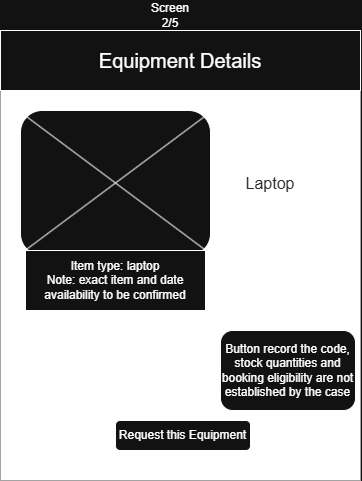

The diagram above was exported from draw.io. Its source (the exported page's mxGraphModel, read from the mxfile embedded in the PNG):
<mxGraphModel dx="1406" dy="780" grid="1" gridSize="10" guides="1" tooltips="1" connect="1" arrows="1" fold="1" page="1" pageScale="1" pageWidth="850" pageHeight="1100" math="0" shadow="0">
  <root>
    <mxCell id="Pf3yCBl636SqLTQbVMgr-0" />
    <mxCell id="Pf3yCBl636SqLTQbVMgr-1" parent="Pf3yCBl636SqLTQbVMgr-0" />
    <mxCell id="Pf3yCBl636SqLTQbVMgr-5" parent="Pf3yCBl636SqLTQbVMgr-1" style="rounded=0;whiteSpace=wrap;html=1;strokeColor=light-dark(#000000,#A3A3A3);fillColor=light-dark(#FFFFFF,#FFFFFF);" value="" vertex="1">
      <mxGeometry height="450" width="360" x="440" y="40" as="geometry" />
    </mxCell>
    <mxCell id="Pf3yCBl636SqLTQbVMgr-6" parent="Pf3yCBl636SqLTQbVMgr-1" style="rounded=0;whiteSpace=wrap;html=1;" value="&lt;font style=&quot;font-size: 20px;&quot;&gt;Equipment Details&lt;/font&gt;" vertex="1">
      <mxGeometry height="60" width="360" x="440" y="40" as="geometry" />
    </mxCell>
    <mxCell id="Pf3yCBl636SqLTQbVMgr-17" parent="Pf3yCBl636SqLTQbVMgr-1" style="text;html=1;whiteSpace=wrap;strokeColor=none;fillColor=none;align=center;verticalAlign=middle;rounded=0;" value="Screen 2/5" vertex="1">
      <mxGeometry height="30" width="60" x="580" y="10" as="geometry" />
    </mxCell>
    <mxCell id="i5Ouex_e7Lb80P8cdF7d-1" parent="Pf3yCBl636SqLTQbVMgr-1" style="rounded=1;whiteSpace=wrap;html=1;roundedPerimeter=1;" value="" vertex="1">
      <mxGeometry height="145" width="190" x="460" y="120" as="geometry" />
    </mxCell>
    <mxCell id="i5Ouex_e7Lb80P8cdF7d-2" parent="Pf3yCBl636SqLTQbVMgr-1" style="text;html=1;whiteSpace=wrap;strokeColor=none;fillColor=none;align=center;verticalAlign=middle;rounded=0;" value="&lt;span style=&quot;color: light-dark(rgb(0, 0, 0), rgb(43, 43, 43));&quot;&gt;&lt;font style=&quot;font-size: 16px;&quot;&gt;Laptop&lt;/font&gt;&lt;/span&gt;" vertex="1">
      <mxGeometry height="30" width="60" x="680" y="177.5" as="geometry" />
    </mxCell>
    <mxCell id="i5Ouex_e7Lb80P8cdF7d-3" parent="Pf3yCBl636SqLTQbVMgr-1" style="rounded=0;whiteSpace=wrap;html=1;" value="Item type: laptop&lt;div&gt;Note: exact item and date availability to be confirmed&lt;/div&gt;" vertex="1">
      <mxGeometry height="60" width="180" x="465" y="260" as="geometry" />
    </mxCell>
    <mxCell id="i5Ouex_e7Lb80P8cdF7d-5" parent="Pf3yCBl636SqLTQbVMgr-1" style="rounded=1;whiteSpace=wrap;html=1;roundedPerimeter=1;" value="Request this Equipment" vertex="1">
      <mxGeometry height="30" width="135" x="555" y="430" as="geometry" />
    </mxCell>
    <mxCell id="i5Ouex_e7Lb80P8cdF7d-6" edge="1" parent="Pf3yCBl636SqLTQbVMgr-1" source="i5Ouex_e7Lb80P8cdF7d-1" style="endArrow=none;html=1;rounded=0;defaultLabelBackgroundColor=gap;exitX=0;exitY=0;exitDx=0;exitDy=0;entryX=1;entryY=1;entryDx=0;entryDy=0;" target="i5Ouex_e7Lb80P8cdF7d-1" value="">
      <mxGeometry height="50" relative="1" width="50" as="geometry">
        <mxPoint x="400" y="410" as="sourcePoint" />
        <mxPoint x="450" y="360" as="targetPoint" />
      </mxGeometry>
    </mxCell>
    <mxCell id="i5Ouex_e7Lb80P8cdF7d-7" edge="1" parent="Pf3yCBl636SqLTQbVMgr-1" source="i5Ouex_e7Lb80P8cdF7d-1" style="endArrow=none;html=1;rounded=0;defaultLabelBackgroundColor=gap;exitX=1;exitY=0;exitDx=0;exitDy=0;entryX=0;entryY=1;entryDx=0;entryDy=0;" target="i5Ouex_e7Lb80P8cdF7d-1" value="">
      <mxGeometry height="50" relative="1" width="50" as="geometry">
        <mxPoint x="400" y="410" as="sourcePoint" />
        <mxPoint x="450" y="360" as="targetPoint" />
      </mxGeometry>
    </mxCell>
    <mxCell id="i5Ouex_e7Lb80P8cdF7d-9" parent="Pf3yCBl636SqLTQbVMgr-1" style="rounded=1;whiteSpace=wrap;html=1;roundedPerimeter=1;" value="Button record the code, stock quantities and booking eligibility are not established by the case" vertex="1">
      <mxGeometry height="80" width="135" x="660" y="340" as="geometry" />
    </mxCell>
  </root>
</mxGraphModel>